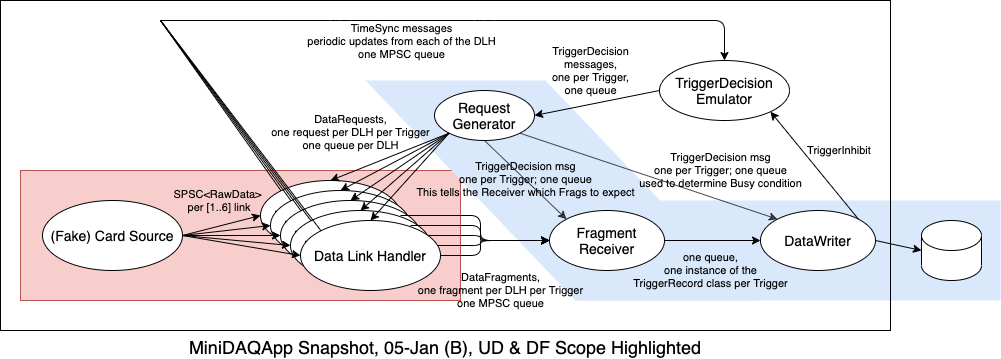

The diagram above was exported from draw.io. Its source (the exported page's mxGraphModel, read from the mxfile embedded in the PNG):
<mxGraphModel dx="1950" dy="565" grid="1" gridSize="10" guides="1" tooltips="1" connect="1" arrows="1" fold="1" page="1" pageScale="1" pageWidth="1100" pageHeight="850" math="0" shadow="0">
  <root>
    <mxCell id="0" />
    <mxCell id="1" parent="0" />
    <mxCell id="eje8ajatOu8Og4zrkGEe-11" value="" style="rounded=0;whiteSpace=wrap;html=1;fillColor=#f8cecc;strokeColor=#b85450;" parent="1" vertex="1">
      <mxGeometry x="-80" y="240" width="440" height="130" as="geometry" />
    </mxCell>
    <mxCell id="5W7DIMbiBwc49jgdGdNv-9" value="" style="rounded=0;whiteSpace=wrap;html=1;fillColor=#dae8fc;strokeColor=none;" parent="1" vertex="1">
      <mxGeometry x="480" y="270" width="420" height="100" as="geometry" />
    </mxCell>
    <mxCell id="5W7DIMbiBwc49jgdGdNv-7" value="" style="shape=parallelogram;perimeter=parallelogramPerimeter;whiteSpace=wrap;html=1;fixedSize=1;size=210;rotation=0;flipH=1;fillColor=#dae8fc;strokeColor=none;" parent="1" vertex="1">
      <mxGeometry x="265" y="150" width="390" height="220" as="geometry" />
    </mxCell>
    <mxCell id="PU44kDa1g5nuqBbF_qVx-3" value="&lt;span style=&quot;font-size: 14px&quot;&gt;Data Link Handler&lt;/span&gt;" style="ellipse;whiteSpace=wrap;html=1;" parent="1" vertex="1">
      <mxGeometry x="160" y="250" width="140" height="70" as="geometry" />
    </mxCell>
    <mxCell id="PU44kDa1g5nuqBbF_qVx-4" value="&lt;font style=&quot;font-size: 14px&quot;&gt;Data Link Handler&lt;br&gt;&lt;/font&gt;" style="ellipse;whiteSpace=wrap;html=1;" parent="1" vertex="1">
      <mxGeometry x="170" y="260" width="140" height="70" as="geometry" />
    </mxCell>
    <mxCell id="PU44kDa1g5nuqBbF_qVx-5" value="&lt;font style=&quot;font-size: 14px&quot;&gt;Data Link Handler&lt;/font&gt;" style="ellipse;whiteSpace=wrap;html=1;" parent="1" vertex="1">
      <mxGeometry x="180" y="270" width="140" height="70" as="geometry" />
    </mxCell>
    <mxCell id="PU44kDa1g5nuqBbF_qVx-6" value="&lt;font style=&quot;font-size: 14px&quot;&gt;Data Link Handler&lt;/font&gt;" style="ellipse;whiteSpace=wrap;html=1;" parent="1" vertex="1">
      <mxGeometry x="190" y="280" width="140" height="70" as="geometry" />
    </mxCell>
    <mxCell id="PU44kDa1g5nuqBbF_qVx-2" value="&lt;font style=&quot;font-size: 14px&quot;&gt;Request&lt;br&gt;Generator&lt;br&gt;&lt;/font&gt;" style="ellipse;whiteSpace=wrap;html=1;" parent="1" vertex="1">
      <mxGeometry x="334" y="160" width="100" height="50" as="geometry" />
    </mxCell>
    <mxCell id="PU44kDa1g5nuqBbF_qVx-8" value="DataRequests,&lt;br&gt;one request per DLH per Trigger&lt;br&gt;one queue per DLH" style="endArrow=classic;html=1;exitX=0;exitY=1;exitDx=0;exitDy=0;entryX=0.5;entryY=0;entryDx=0;entryDy=0;labelBackgroundColor=none;" parent="1" source="PU44kDa1g5nuqBbF_qVx-2" target="PU44kDa1g5nuqBbF_qVx-3" edge="1">
      <mxGeometry x="0.4346" y="-37" width="50" height="50" relative="1" as="geometry">
        <mxPoint x="70" y="190" as="sourcePoint" />
        <mxPoint x="120" y="140" as="targetPoint" />
        <mxPoint x="1" as="offset" />
      </mxGeometry>
    </mxCell>
    <mxCell id="PU44kDa1g5nuqBbF_qVx-9" value="" style="endArrow=classic;html=1;exitX=0;exitY=1;exitDx=0;exitDy=0;entryX=0.5;entryY=0;entryDx=0;entryDy=0;" parent="1" source="PU44kDa1g5nuqBbF_qVx-2" edge="1">
      <mxGeometry width="50" height="50" relative="1" as="geometry">
        <mxPoint x="350.5025253169417" y="219.74873734152914" as="sourcePoint" />
        <mxPoint x="240" y="260" as="targetPoint" />
      </mxGeometry>
    </mxCell>
    <mxCell id="PU44kDa1g5nuqBbF_qVx-10" value="" style="endArrow=classic;html=1;exitX=0;exitY=1;exitDx=0;exitDy=0;entryX=0.5;entryY=0;entryDx=0;entryDy=0;" parent="1" source="PU44kDa1g5nuqBbF_qVx-2" edge="1">
      <mxGeometry width="50" height="50" relative="1" as="geometry">
        <mxPoint x="360.5025253169417" y="229.74873734152914" as="sourcePoint" />
        <mxPoint x="250" y="270" as="targetPoint" />
      </mxGeometry>
    </mxCell>
    <mxCell id="PU44kDa1g5nuqBbF_qVx-11" value="" style="endArrow=classic;html=1;entryX=0.5;entryY=0;entryDx=0;entryDy=0;exitX=0;exitY=1;exitDx=0;exitDy=0;" parent="1" source="PU44kDa1g5nuqBbF_qVx-2" edge="1">
      <mxGeometry width="50" height="50" relative="1" as="geometry">
        <mxPoint x="340" y="210" as="sourcePoint" />
        <mxPoint x="260" y="280" as="targetPoint" />
      </mxGeometry>
    </mxCell>
    <mxCell id="PU44kDa1g5nuqBbF_qVx-12" value="" style="endArrow=classic;html=1;entryX=0.5;entryY=0;entryDx=0;entryDy=0;exitX=0;exitY=1;exitDx=0;exitDy=0;" parent="1" source="PU44kDa1g5nuqBbF_qVx-2" edge="1">
      <mxGeometry width="50" height="50" relative="1" as="geometry">
        <mxPoint x="340" y="210" as="sourcePoint" />
        <mxPoint x="270" y="290" as="targetPoint" />
      </mxGeometry>
    </mxCell>
    <mxCell id="nP8d42ks8FPTzXLPhDmG-1" value="&lt;font style=&quot;font-size: 14px&quot;&gt;TriggerDecision Emulator&lt;br&gt;&lt;/font&gt;" style="ellipse;whiteSpace=wrap;html=1;" parent="1" vertex="1">
      <mxGeometry x="559" y="130" width="130" height="60" as="geometry" />
    </mxCell>
    <mxCell id="nP8d42ks8FPTzXLPhDmG-2" value="TriggerDecision&lt;br&gt;messages,&lt;br&gt;one per Trigger,&lt;br&gt;one queue" style="endArrow=classic;html=1;exitX=0;exitY=0.5;exitDx=0;exitDy=0;entryX=1;entryY=0.5;entryDx=0;entryDy=0;labelBackgroundColor=none;" parent="1" source="nP8d42ks8FPTzXLPhDmG-1" target="PU44kDa1g5nuqBbF_qVx-2" edge="1">
      <mxGeometry y="-33" width="50" height="50" relative="1" as="geometry">
        <mxPoint x="529" y="185" as="sourcePoint" />
        <mxPoint x="459" y="185" as="targetPoint" />
        <mxPoint as="offset" />
      </mxGeometry>
    </mxCell>
    <mxCell id="nP8d42ks8FPTzXLPhDmG-5" value="" style="endArrow=classic;html=1;entryX=0;entryY=0.5;entryDx=0;entryDy=0;exitX=1;exitY=0.5;exitDx=0;exitDy=0;edgeStyle=elbowEdgeStyle;" parent="1" source="PU44kDa1g5nuqBbF_qVx-6" target="nP8d42ks8FPTzXLPhDmG-3" edge="1">
      <mxGeometry width="50" height="50" relative="1" as="geometry">
        <mxPoint x="368.64466094067257" y="222.67766952966372" as="sourcePoint" />
        <mxPoint x="290" y="310" as="targetPoint" />
        <Array as="points">
          <mxPoint x="380" y="315" />
        </Array>
      </mxGeometry>
    </mxCell>
    <mxCell id="nP8d42ks8FPTzXLPhDmG-6" value="" style="endArrow=classic;html=1;entryX=0;entryY=0.5;entryDx=0;entryDy=0;exitX=1;exitY=0.5;exitDx=0;exitDy=0;edgeStyle=elbowEdgeStyle;" parent="1" source="PU44kDa1g5nuqBbF_qVx-5" target="nP8d42ks8FPTzXLPhDmG-3" edge="1">
      <mxGeometry width="50" height="50" relative="1" as="geometry">
        <mxPoint x="378.64466094067257" y="232.67766952966372" as="sourcePoint" />
        <mxPoint x="300" y="320" as="targetPoint" />
        <Array as="points">
          <mxPoint x="380" y="305" />
        </Array>
      </mxGeometry>
    </mxCell>
    <mxCell id="nP8d42ks8FPTzXLPhDmG-7" value="" style="endArrow=classic;html=1;exitX=1;exitY=0.5;exitDx=0;exitDy=0;entryX=0;entryY=0.5;entryDx=0;entryDy=0;edgeStyle=elbowEdgeStyle;" parent="1" source="PU44kDa1g5nuqBbF_qVx-4" target="nP8d42ks8FPTzXLPhDmG-3" edge="1">
      <mxGeometry width="50" height="50" relative="1" as="geometry">
        <mxPoint x="388.64466094067257" y="242.67766952966372" as="sourcePoint" />
        <mxPoint x="310" y="330" as="targetPoint" />
        <Array as="points">
          <mxPoint x="380" y="300" />
        </Array>
      </mxGeometry>
    </mxCell>
    <mxCell id="nP8d42ks8FPTzXLPhDmG-8" value="" style="endArrow=classic;html=1;entryX=0;entryY=0.5;entryDx=0;entryDy=0;exitX=1;exitY=0.5;exitDx=0;exitDy=0;edgeStyle=elbowEdgeStyle;" parent="1" source="PU44kDa1g5nuqBbF_qVx-3" target="nP8d42ks8FPTzXLPhDmG-3" edge="1">
      <mxGeometry width="50" height="50" relative="1" as="geometry">
        <mxPoint x="398.64466094067257" y="252.67766952966372" as="sourcePoint" />
        <mxPoint x="320" y="340" as="targetPoint" />
        <Array as="points">
          <mxPoint x="380" y="300" />
        </Array>
      </mxGeometry>
    </mxCell>
    <mxCell id="PU44kDa1g5nuqBbF_qVx-7" value="&lt;font style=&quot;font-size: 14px&quot;&gt;Data Link Handler&lt;/font&gt;" style="ellipse;whiteSpace=wrap;html=1;" parent="1" vertex="1">
      <mxGeometry x="200" y="290" width="140" height="70" as="geometry" />
    </mxCell>
    <mxCell id="nP8d42ks8FPTzXLPhDmG-10" value="one queue,&lt;br&gt;one instance of the&lt;br&gt;TriggerRecord class per Trigger" style="endArrow=classic;html=1;exitX=1;exitY=0.5;exitDx=0;exitDy=0;entryX=0;entryY=0.5;entryDx=0;entryDy=0;labelBackgroundColor=none;" parent="1" source="nP8d42ks8FPTzXLPhDmG-3" target="nP8d42ks8FPTzXLPhDmG-9" edge="1">
      <mxGeometry x="-0.0417" y="-30" width="50" height="50" relative="1" as="geometry">
        <mxPoint x="310" y="295" as="sourcePoint" />
        <mxPoint x="459" y="320" as="targetPoint" />
        <mxPoint as="offset" />
      </mxGeometry>
    </mxCell>
    <mxCell id="nP8d42ks8FPTzXLPhDmG-12" value="" style="shape=cylinder3;whiteSpace=wrap;html=1;boundedLbl=1;backgroundOutline=1;size=15;" parent="1" vertex="1">
      <mxGeometry x="821" y="290" width="60" height="60" as="geometry" />
    </mxCell>
    <mxCell id="nP8d42ks8FPTzXLPhDmG-13" value="" style="endArrow=classic;html=1;entryX=0;entryY=0.5;entryDx=0;entryDy=0;exitX=1;exitY=0.5;exitDx=0;exitDy=0;entryPerimeter=0;" parent="1" source="nP8d42ks8FPTzXLPhDmG-9" target="nP8d42ks8FPTzXLPhDmG-12" edge="1">
      <mxGeometry width="50" height="50" relative="1" as="geometry">
        <mxPoint x="310" y="295" as="sourcePoint" />
        <mxPoint x="459" y="320" as="targetPoint" />
      </mxGeometry>
    </mxCell>
    <mxCell id="nP8d42ks8FPTzXLPhDmG-3" value="&lt;font style=&quot;font-size: 14px&quot;&gt;Fragment&lt;br&gt;Receiver&lt;br&gt;&lt;/font&gt;" style="ellipse;whiteSpace=wrap;html=1;" parent="1" vertex="1">
      <mxGeometry x="449" y="280" width="115" height="60" as="geometry" />
    </mxCell>
    <mxCell id="nP8d42ks8FPTzXLPhDmG-14" value="TriggerDecision msg&lt;br&gt;one per Trigger; one queue&lt;br&gt;This tells the Receiver which Frags to expect" style="endArrow=classic;html=1;entryX=0;entryY=0;entryDx=0;entryDy=0;exitX=0.5;exitY=1;exitDx=0;exitDy=0;opacity=70;labelBackgroundColor=none;" parent="1" source="PU44kDa1g5nuqBbF_qVx-2" target="nP8d42ks8FPTzXLPhDmG-3" edge="1">
      <mxGeometry width="50" height="50" relative="1" as="geometry">
        <mxPoint x="320" y="305" as="sourcePoint" />
        <mxPoint x="469" y="330" as="targetPoint" />
      </mxGeometry>
    </mxCell>
    <mxCell id="nP8d42ks8FPTzXLPhDmG-9" value="&lt;font style=&quot;font-size: 14px&quot;&gt;DataWriter&lt;br&gt;&lt;/font&gt;" style="ellipse;whiteSpace=wrap;html=1;" parent="1" vertex="1">
      <mxGeometry x="660" y="280" width="115" height="60" as="geometry" />
    </mxCell>
    <mxCell id="nP8d42ks8FPTzXLPhDmG-4" value="DataFragments,&lt;br&gt;one fragment per DLH per Trigger&lt;br&gt;one MPSC queue" style="endArrow=classic;html=1;entryX=0;entryY=0.5;entryDx=0;entryDy=0;exitX=1;exitY=0.5;exitDx=0;exitDy=0;labelBackgroundColor=none;edgeStyle=elbowEdgeStyle;" parent="1" source="PU44kDa1g5nuqBbF_qVx-7" target="nP8d42ks8FPTzXLPhDmG-3" edge="1">
      <mxGeometry x="-0.3548" y="-40" width="50" height="50" relative="1" as="geometry">
        <mxPoint x="358.64466094067257" y="212.67766952966372" as="sourcePoint" />
        <mxPoint x="280" y="300" as="targetPoint" />
        <mxPoint x="-20" y="35" as="offset" />
        <Array as="points">
          <mxPoint x="380" y="320" />
        </Array>
      </mxGeometry>
    </mxCell>
    <mxCell id="z37zjRLNnLtBlh8VlVQB-1" value="TriggerInhibit&amp;nbsp;" style="endArrow=classic;html=1;exitX=1;exitY=0;exitDx=0;exitDy=0;entryX=1;entryY=1;entryDx=0;entryDy=0;labelBackgroundColor=none;" parent="1" source="nP8d42ks8FPTzXLPhDmG-9" target="nP8d42ks8FPTzXLPhDmG-1" edge="1">
      <mxGeometry x="-0.0709" y="-30" width="50" height="50" relative="1" as="geometry">
        <mxPoint x="585" y="220" as="sourcePoint" />
        <mxPoint x="480" y="510" as="targetPoint" />
        <mxPoint y="1" as="offset" />
      </mxGeometry>
    </mxCell>
    <mxCell id="wcqdHaZFVq0GPSEOe1PS-1" value="TriggerDecision msg&lt;br&gt;one per Trigger; one queue&lt;br&gt;used to determine Busy condition" style="endArrow=classic;html=1;entryX=0;entryY=0;entryDx=0;entryDy=0;exitX=1;exitY=1;exitDx=0;exitDy=0;opacity=70;labelBackgroundColor=none;" parent="1" source="PU44kDa1g5nuqBbF_qVx-2" target="nP8d42ks8FPTzXLPhDmG-9" edge="1">
      <mxGeometry x="0.4883" y="28" width="50" height="50" relative="1" as="geometry">
        <mxPoint x="394" y="220" as="sourcePoint" />
        <mxPoint x="476.01929469013885" y="298.69436562638884" as="targetPoint" />
        <mxPoint as="offset" />
      </mxGeometry>
    </mxCell>
    <mxCell id="eje8ajatOu8Og4zrkGEe-1" value="&lt;font style=&quot;font-size: 14px&quot;&gt;(Fake) Card Source&lt;/font&gt;" style="ellipse;whiteSpace=wrap;html=1;" parent="1" vertex="1">
      <mxGeometry x="-58" y="270" width="140" height="70" as="geometry" />
    </mxCell>
    <mxCell id="eje8ajatOu8Og4zrkGEe-2" value="SPSC&amp;lt;RawData&amp;gt;&lt;br&gt;&amp;nbsp;per [1..6] link" style="endArrow=classic;html=1;entryX=0;entryY=0.5;entryDx=0;entryDy=0;exitX=1;exitY=0.5;exitDx=0;exitDy=0;labelBackgroundColor=none;" parent="1" source="eje8ajatOu8Og4zrkGEe-1" target="PU44kDa1g5nuqBbF_qVx-3" edge="1">
      <mxGeometry x="0.0667" y="25" width="50" height="50" relative="1" as="geometry">
        <mxPoint x="349.9999999999991" y="335" as="sourcePoint" />
        <mxPoint x="459.00000000000273" y="320" as="targetPoint" />
        <mxPoint as="offset" />
      </mxGeometry>
    </mxCell>
    <mxCell id="eje8ajatOu8Og4zrkGEe-3" value="" style="endArrow=none;html=1;exitX=0.5;exitY=0;exitDx=0;exitDy=0;labelBackgroundColor=none;startArrow=classic;startFill=1;endFill=0;" parent="1" source="nP8d42ks8FPTzXLPhDmG-1" edge="1">
      <mxGeometry x="-0.1048" y="-34" width="50" height="50" relative="1" as="geometry">
        <mxPoint x="785" y="130" as="sourcePoint" />
        <mxPoint x="60" y="90" as="targetPoint" />
        <mxPoint as="offset" />
        <Array as="points">
          <mxPoint x="624" y="90" />
          <mxPoint x="384" y="90" />
          <mxPoint x="240" y="90" />
        </Array>
      </mxGeometry>
    </mxCell>
    <mxCell id="eje8ajatOu8Og4zrkGEe-4" value="TimeSync messages&lt;br&gt;periodic updates from each of the DLH&lt;br&gt;one MPSC queue" style="edgeLabel;html=1;align=center;verticalAlign=middle;resizable=0;points=[];" parent="eje8ajatOu8Og4zrkGEe-3" vertex="1" connectable="0">
      <mxGeometry x="-0.2144" y="1" relative="1" as="geometry">
        <mxPoint x="-127" y="19" as="offset" />
      </mxGeometry>
    </mxCell>
    <mxCell id="eje8ajatOu8Og4zrkGEe-5" value="" style="endArrow=classic;html=1;entryX=0;entryY=0.5;entryDx=0;entryDy=0;exitX=1;exitY=0.5;exitDx=0;exitDy=0;labelBackgroundColor=none;" parent="1" source="eje8ajatOu8Og4zrkGEe-1" edge="1">
      <mxGeometry x="0.0667" y="15" width="50" height="50" relative="1" as="geometry">
        <mxPoint x="39.99999999999909" y="315" as="sourcePoint" />
        <mxPoint x="170.0000000000009" y="295" as="targetPoint" />
        <mxPoint as="offset" />
      </mxGeometry>
    </mxCell>
    <mxCell id="eje8ajatOu8Og4zrkGEe-6" value="" style="endArrow=classic;html=1;entryX=0;entryY=0.5;entryDx=0;entryDy=0;exitX=1;exitY=0.5;exitDx=0;exitDy=0;labelBackgroundColor=none;" parent="1" source="eje8ajatOu8Og4zrkGEe-1" edge="1">
      <mxGeometry x="0.0667" y="15" width="50" height="50" relative="1" as="geometry">
        <mxPoint x="39.99999999999909" y="315" as="sourcePoint" />
        <mxPoint x="180.0000000000009" y="305" as="targetPoint" />
        <mxPoint as="offset" />
      </mxGeometry>
    </mxCell>
    <mxCell id="eje8ajatOu8Og4zrkGEe-7" value="" style="endArrow=classic;html=1;entryX=0;entryY=0.5;entryDx=0;entryDy=0;exitX=1;exitY=0.5;exitDx=0;exitDy=0;labelBackgroundColor=none;" parent="1" source="eje8ajatOu8Og4zrkGEe-1" edge="1">
      <mxGeometry x="0.0667" y="15" width="50" height="50" relative="1" as="geometry">
        <mxPoint x="49.99999999999909" y="325" as="sourcePoint" />
        <mxPoint x="190.0000000000009" y="315" as="targetPoint" />
        <mxPoint as="offset" />
      </mxGeometry>
    </mxCell>
    <mxCell id="eje8ajatOu8Og4zrkGEe-8" value="" style="endArrow=classic;html=1;entryX=0;entryY=0.5;entryDx=0;entryDy=0;exitX=1;exitY=0.5;exitDx=0;exitDy=0;labelBackgroundColor=none;" parent="1" source="eje8ajatOu8Og4zrkGEe-1" edge="1">
      <mxGeometry x="0.0667" y="15" width="50" height="50" relative="1" as="geometry">
        <mxPoint x="59.99999999999909" y="335" as="sourcePoint" />
        <mxPoint x="200.0000000000009" y="325" as="targetPoint" />
        <mxPoint as="offset" />
      </mxGeometry>
    </mxCell>
    <mxCell id="l-DIy9lOedXBn3cSaAUm-1" value="" style="endArrow=none;html=1;exitX=0;exitY=0;exitDx=0;exitDy=0;labelBackgroundColor=none;endFill=0;" parent="1" source="PU44kDa1g5nuqBbF_qVx-7" edge="1">
      <mxGeometry x="0.709" y="-46" width="50" height="50" relative="1" as="geometry">
        <mxPoint x="358.64466094067257" y="212.67766952966372" as="sourcePoint" />
        <mxPoint x="60" y="90" as="targetPoint" />
        <mxPoint as="offset" />
      </mxGeometry>
    </mxCell>
    <mxCell id="l-DIy9lOedXBn3cSaAUm-2" value="" style="endArrow=none;html=1;exitX=0;exitY=0;exitDx=0;exitDy=0;labelBackgroundColor=none;endFill=0;" parent="1" source="PU44kDa1g5nuqBbF_qVx-4" edge="1">
      <mxGeometry x="0.709" y="-46" width="50" height="50" relative="1" as="geometry">
        <mxPoint x="230.5025253169415" y="310.25126265847075" as="sourcePoint" />
        <mxPoint x="60" y="90" as="targetPoint" />
        <mxPoint as="offset" />
      </mxGeometry>
    </mxCell>
    <mxCell id="l-DIy9lOedXBn3cSaAUm-3" value="" style="endArrow=none;html=1;exitX=0;exitY=0;exitDx=0;exitDy=0;labelBackgroundColor=none;endFill=0;" parent="1" source="PU44kDa1g5nuqBbF_qVx-5" edge="1">
      <mxGeometry x="0.709" y="-46" width="50" height="50" relative="1" as="geometry">
        <mxPoint x="240.5025253169415" y="320.25126265847075" as="sourcePoint" />
        <mxPoint x="60" y="90" as="targetPoint" />
        <mxPoint as="offset" />
      </mxGeometry>
    </mxCell>
    <mxCell id="l-DIy9lOedXBn3cSaAUm-4" value="" style="endArrow=none;html=1;exitX=0;exitY=0;exitDx=0;exitDy=0;labelBackgroundColor=none;endFill=0;" parent="1" source="PU44kDa1g5nuqBbF_qVx-6" edge="1">
      <mxGeometry x="0.709" y="-46" width="50" height="50" relative="1" as="geometry">
        <mxPoint x="250.5025253169415" y="330.25126265847075" as="sourcePoint" />
        <mxPoint x="60" y="90" as="targetPoint" />
        <mxPoint as="offset" />
      </mxGeometry>
    </mxCell>
    <mxCell id="l-DIy9lOedXBn3cSaAUm-5" value="" style="endArrow=none;html=1;exitX=0;exitY=0;exitDx=0;exitDy=0;labelBackgroundColor=none;endFill=0;" parent="1" source="PU44kDa1g5nuqBbF_qVx-3" edge="1">
      <mxGeometry x="0.709" y="-46" width="50" height="50" relative="1" as="geometry">
        <mxPoint x="260.5025253169415" y="340.25126265847075" as="sourcePoint" />
        <mxPoint x="60" y="90" as="targetPoint" />
        <mxPoint as="offset" />
      </mxGeometry>
    </mxCell>
    <mxCell id="PU44kDa1g5nuqBbF_qVx-1" value="&lt;font style=&quot;font-size: 18px&quot;&gt;MiniDAQApp Snapshot, 05-Jan (B), UD &amp;amp; DF Scope Highlighted&lt;/font&gt;" style="rounded=0;whiteSpace=wrap;html=1;fillColor=none;labelPosition=center;verticalLabelPosition=bottom;align=center;verticalAlign=top;" parent="1" vertex="1">
      <mxGeometry x="-100" y="70" width="890" height="330" as="geometry" />
    </mxCell>
  </root>
</mxGraphModel>